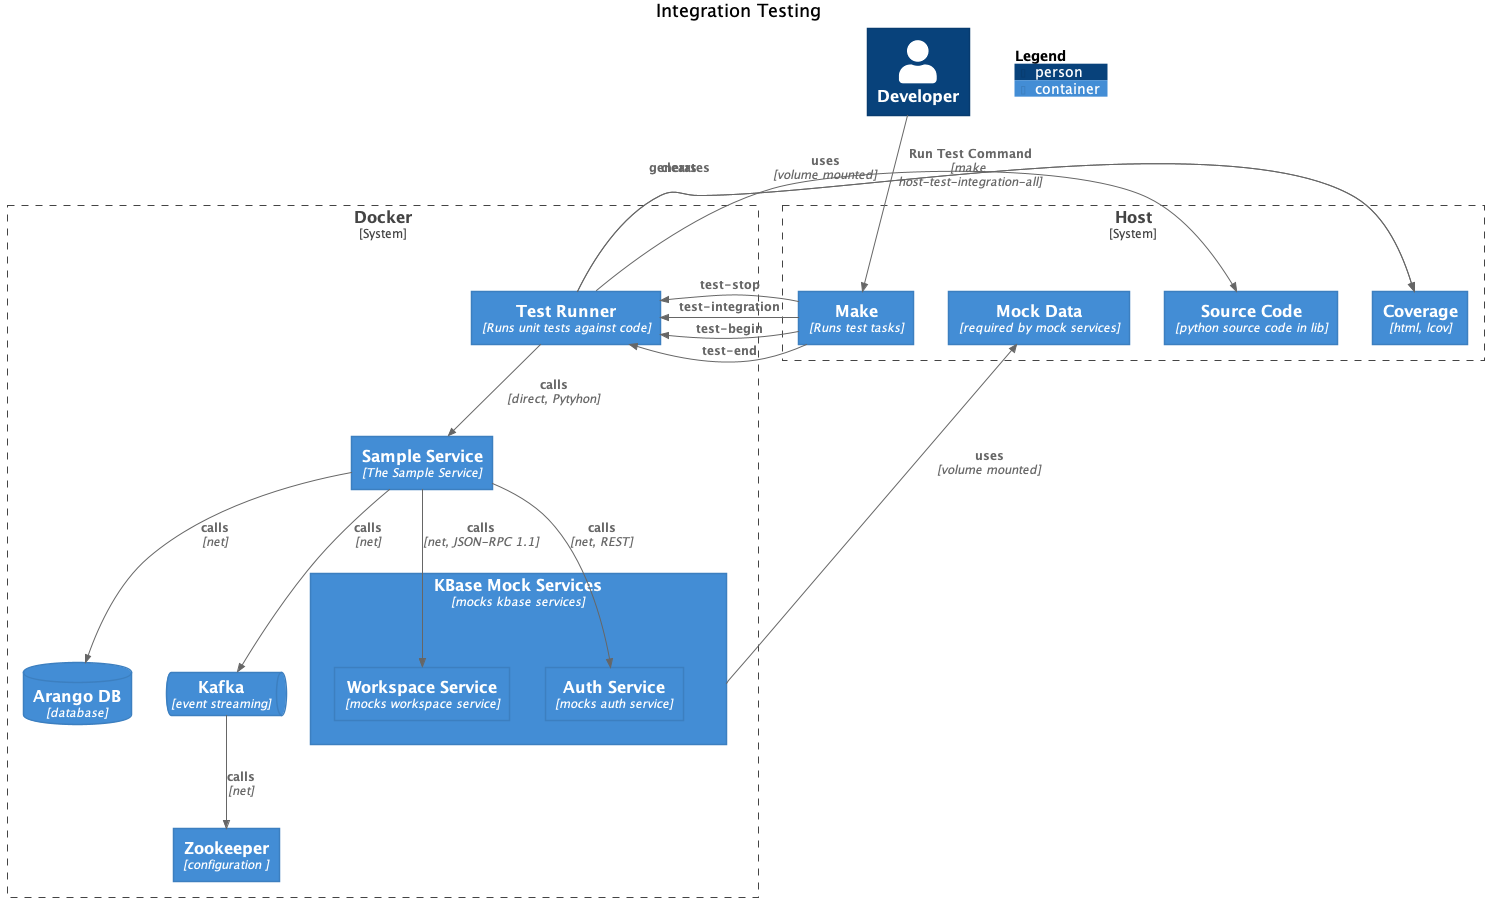

The diagram above was rendered by PlantUML. Its source (embedded in the PNG):
@startuml integration-tests-c4
!include https://raw.githubusercontent.com/plantuml-stdlib/C4-PlantUML/master/C4_Container.puml
!include sample-service-relations.puml

title Integration Testing

Person(developer, "Developer")

System_Boundary(host, "Host", "Developer host machine") {
    Container(make, "Make", "Runs test tasks")
    Container(coverage, "Coverage", "html, lcov")
    Container(source, "Source Code", "python source code in lib")
    Container(mockData, "Mock Data", "required by mock services")
}

System_Boundary(docker, "Docker") {
    Container(test, "Test Runner", "Runs unit tests against code")
}



Rel(developer, make, "Run Test Command", "make host-test-integration-all")

' Relations for calls
Rel(test, sampleService, "calls", "direct, Pytyhon")


Rel(make, test, "test-begin")
Rel(make, test, "test-integration")
Rel(make, test, "test-stop")
Rel(make, test, "test-end")

Rel_R(test, coverage, "clears")
Rel_R(test, coverage, "generates")
Rel_R(test, source, "uses", "volume mounted")

Rel_R(mockServices, mockData, "uses", "volume mounted")

SHOW_FLOATING_LEGEND()

@enduml